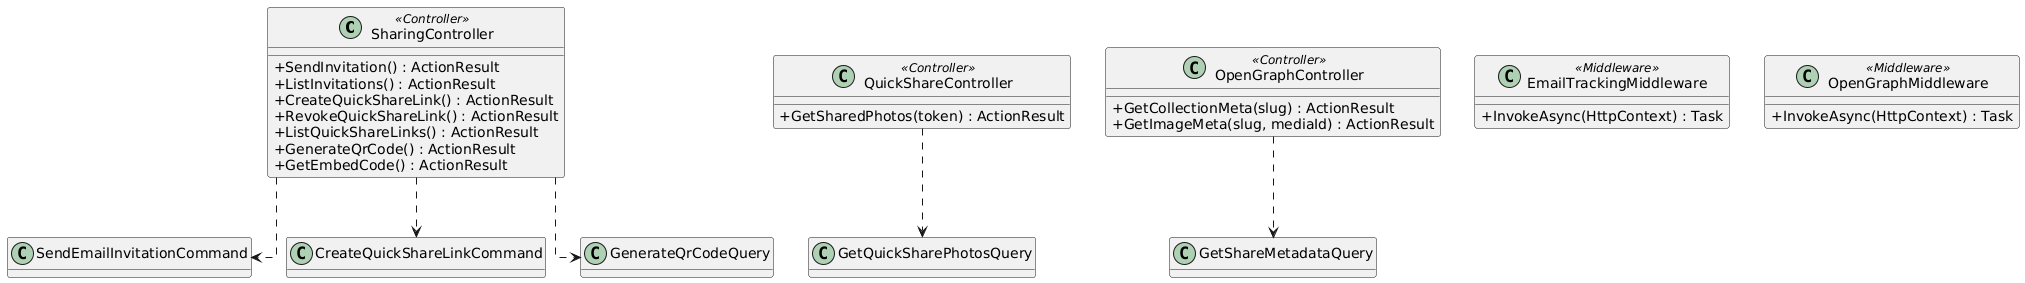

The diagram above was rendered by PlantUML. Its source (embedded in the PNG):
@startuml
skinparam classAttributeIconSize 0
skinparam linetype ortho
hide empty methods

class SharingController <<Controller>> {
  +SendInvitation() : ActionResult
  +ListInvitations() : ActionResult
  +CreateQuickShareLink() : ActionResult
  +RevokeQuickShareLink() : ActionResult
  +ListQuickShareLinks() : ActionResult
  +GenerateQrCode() : ActionResult
  +GetEmbedCode() : ActionResult
}

class QuickShareController <<Controller>> {
  +GetSharedPhotos(token) : ActionResult
}

class OpenGraphController <<Controller>> {
  +GetCollectionMeta(slug) : ActionResult
  +GetImageMeta(slug, mediaId) : ActionResult
}

class EmailTrackingMiddleware <<Middleware>> {
  +InvokeAsync(HttpContext) : Task
}

class OpenGraphMiddleware <<Middleware>> {
  +InvokeAsync(HttpContext) : Task
}

SharingController ..> SendEmailInvitationCommand
SharingController ..> CreateQuickShareLinkCommand
SharingController ..> GenerateQrCodeQuery
QuickShareController ..> GetQuickSharePhotosQuery
OpenGraphController ..> GetShareMetadataQuery

@enduml